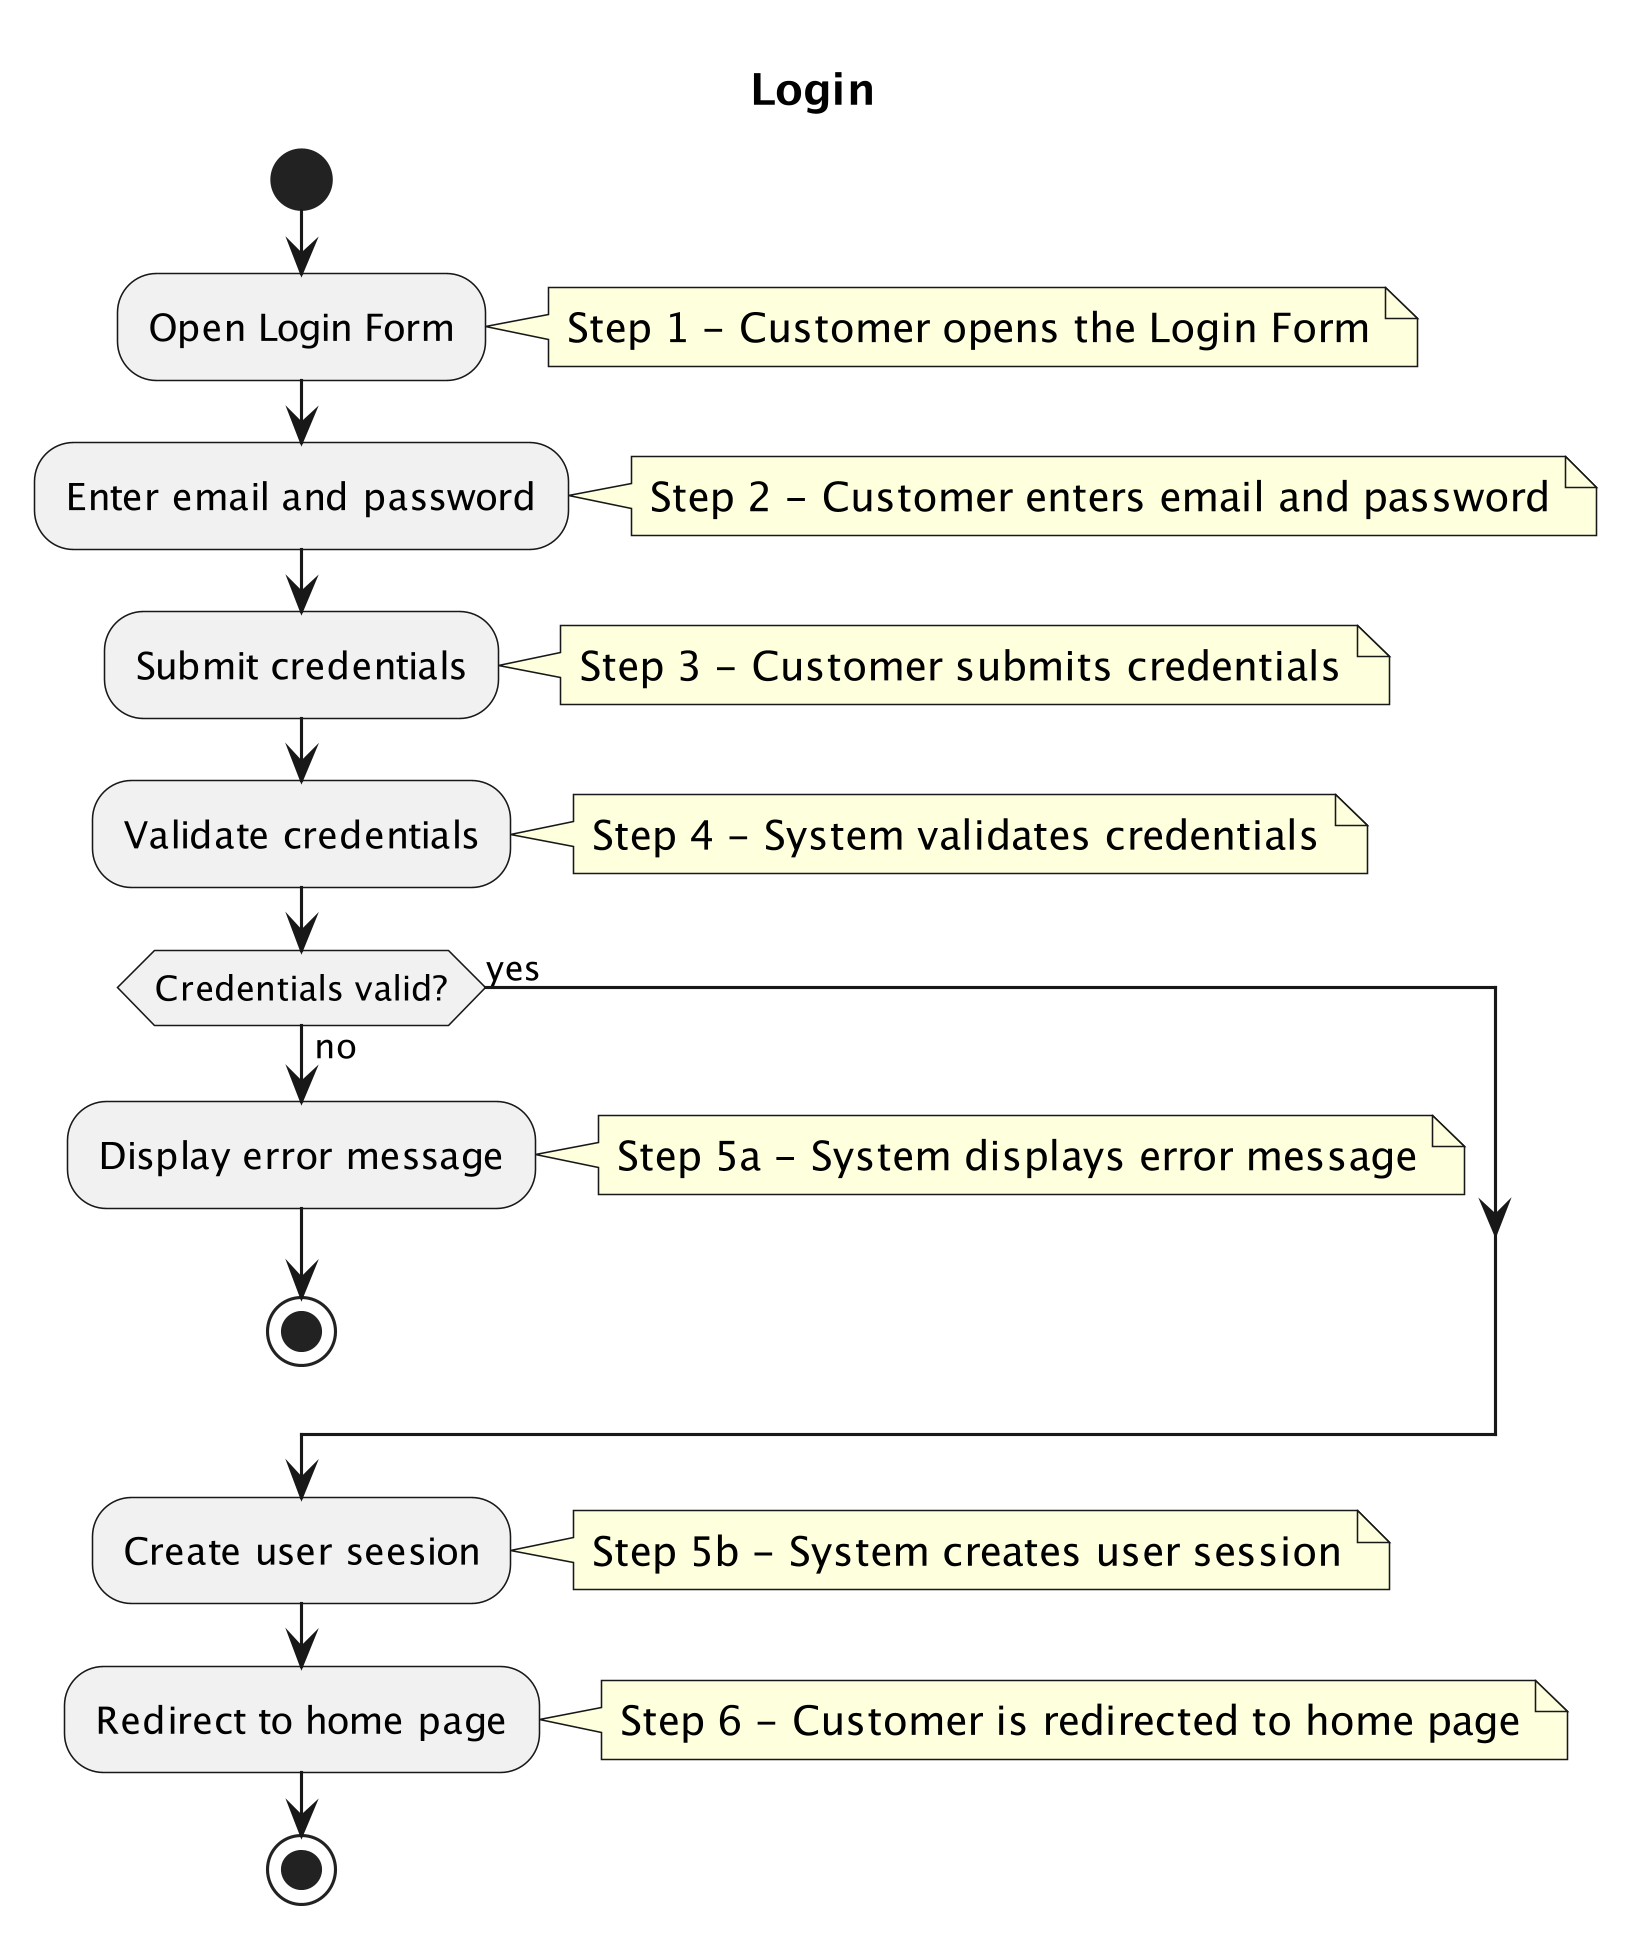

The diagram above was rendered by PlantUML. Its source (embedded in the PNG):
@startuml
skinparam dpi 300
title Login

start
:Open Login Form;
note right : Step 1 - Customer opens the Login Form
:Enter email and password;
note right : Step 2 - Customer enters email and password
:Submit credentials;
note right : Step 3 - Customer submits credentials
:Validate credentials;
note right : Step 4 - System validates credentials
if(Credentials valid?) then (no)
    :Display error message;
    note right : Step 5a - System displays error message
    stop
else (yes)
endif
:Create user seesion;
note right : Step 5b - System creates user session
:Redirect to home page;
note right : Step 6 - Customer is redirected to home page
stop

@enduml